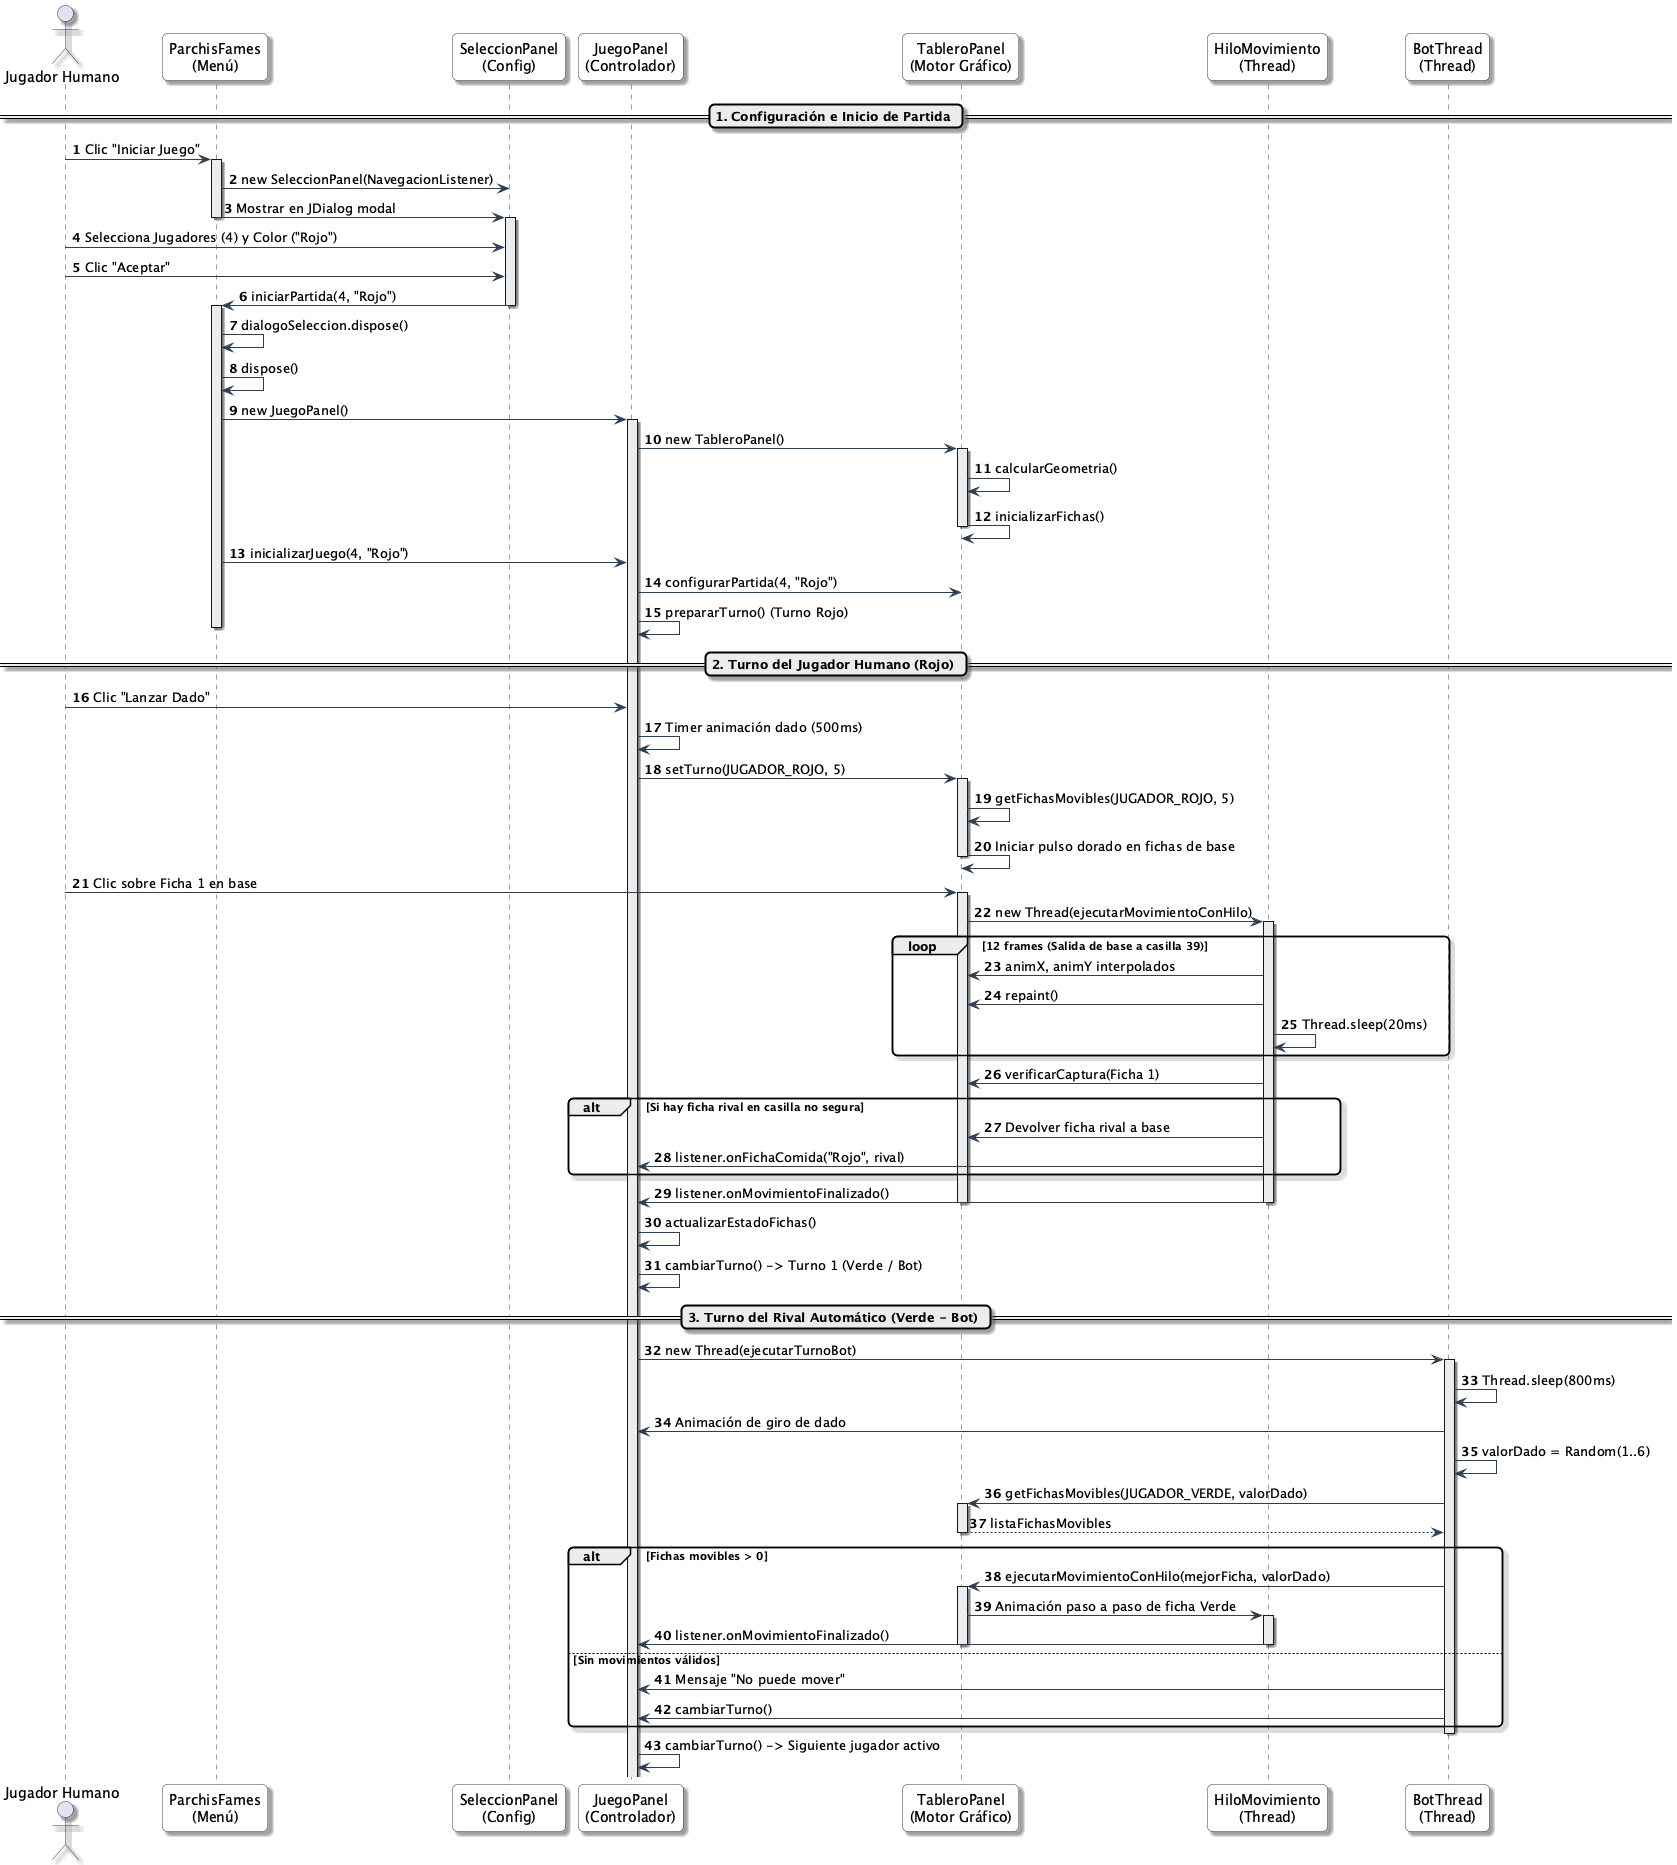

The diagram above was rendered by PlantUML. Its source (embedded in the PNG):
@startuml DiagramaSecuencia
autonumber
skinparam roundcorner 10
skinparam shadowing true
skinparam defaultFontName "Segoe UI"
skinparam sequence {
    ArrowColor #2C3E50
    ActorBorderColor #2C3E50
    LifeLineBorderColor #2C3E50
    LifeLineBackgroundColor #EAECEE
    ParticipantBorderColor #2C3E50
    ParticipantBackgroundColor #FFFFFF
}

actor "Jugador Humano" as Jugador
participant "ParchisFames\n(Menú)" as Menu
participant "SeleccionPanel\n(Config)" as Config
participant "JuegoPanel\n(Controlador)" as Juego
participant "TableroPanel\n(Motor Gráfico)" as Tablero
participant "HiloMovimiento\n(Thread)" as Hilo
participant "BotThread\n(Thread)" as HiloBot

== 1. Configuración e Inicio de Partida ==
Jugador -> Menu: Clic "Iniciar Juego"
activate Menu
Menu -> Config: new SeleccionPanel(NavegacionListener)
Menu -> Config: Mostrar en JDialog modal
deactivate Menu

activate Config
Jugador -> Config: Selecciona Jugadores (4) y Color ("Rojo")
Jugador -> Config: Clic "Aceptar"
Config -> Menu: iniciarPartida(4, "Rojo")
deactivate Config

activate Menu
Menu -> Menu: dialogoSeleccion.dispose()
Menu -> Menu: dispose()
Menu -> Juego: new JuegoPanel()
activate Juego
Juego -> Tablero: new TableroPanel()
activate Tablero
Tablero -> Tablero: calcularGeometria()
Tablero -> Tablero: inicializarFichas()
deactivate Tablero
Menu -> Juego: inicializarJuego(4, "Rojo")
Juego -> Tablero: configurarPartida(4, "Rojo")
Juego -> Juego: prepararTurno() (Turno Rojo)
deactivate Menu

== 2. Turno del Jugador Humano (Rojo) ==
Jugador -> Juego: Clic "Lanzar Dado"
Juego -> Juego: Timer animación dado (500ms)
Juego -> Tablero: setTurno(JUGADOR_ROJO, 5)
activate Tablero
Tablero -> Tablero: getFichasMovibles(JUGADOR_ROJO, 5)
Tablero -> Tablero: Iniciar pulso dorado en fichas de base
deactivate Tablero

Jugador -> Tablero: Clic sobre Ficha 1 en base
activate Tablero
Tablero -> Hilo: new Thread(ejecutarMovimientoConHilo)
activate Hilo

loop 12 frames (Salida de base a casilla 39)
    Hilo -> Tablero: animX, animY interpolados
    Hilo -> Tablero: repaint()
    Hilo -> Hilo: Thread.sleep(20ms)
end

Hilo -> Tablero: verificarCaptura(Ficha 1)
alt Si hay ficha rival en casilla no segura
    Hilo -> Tablero: Devolver ficha rival a base
    Hilo -> Juego: listener.onFichaComida("Rojo", rival)
end

Hilo -> Juego: listener.onMovimientoFinalizado()
deactivate Hilo
deactivate Tablero

Juego -> Juego: actualizarEstadoFichas()
Juego -> Juego: cambiarTurno() -> Turno 1 (Verde / Bot)

== 3. Turno del Rival Automático (Verde - Bot) ==
Juego -> HiloBot: new Thread(ejecutarTurnoBot)
activate HiloBot
HiloBot -> HiloBot: Thread.sleep(800ms)
HiloBot -> Juego: Animación de giro de dado
HiloBot -> HiloBot: valorDado = Random(1..6)
HiloBot -> Tablero: getFichasMovibles(JUGADOR_VERDE, valorDado)
activate Tablero
Tablero --> HiloBot: listaFichasMovibles
deactivate Tablero

alt Fichas movibles > 0
    HiloBot -> Tablero: ejecutarMovimientoConHilo(mejorFicha, valorDado)
    activate Tablero
    Tablero -> Hilo: Animación paso a paso de ficha Verde
    activate Hilo
    Hilo -> Juego: listener.onMovimientoFinalizado()
    deactivate Hilo
    deactivate Tablero
else Sin movimientos válidos
    HiloBot -> Juego: Mensaje "No puede mover"
    HiloBot -> Juego: cambiarTurno()
end
deactivate HiloBot

Juego -> Juego: cambiarTurno() -> Siguiente jugador activo

@enduml